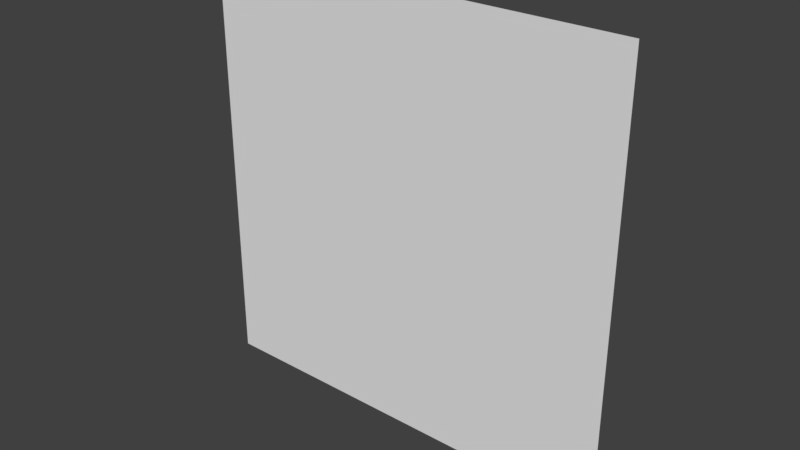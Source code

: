# Source: arc90right_-_export_0001.blend  (saved by Blender 2.78.0; exported with 4.5.12 LTS)
import bpy
from mathutils import Matrix  # noqa: F401  (used for matrix-valued properties, if any)

bpy.ops.wm.read_factory_settings(use_empty=True)
scene = bpy.context.scene
scene.name = 'Scene'

# ---- collections
col_collection_1 = bpy.data.collections.new('Collection 1'); scene.collection.children.link(col_collection_1)

# ---- materials (node trees are filled in below, after node groups)
mat_base = bpy.data.materials.new('base')
mat_base.alpha_threshold = 0.0
mat_base.use_transparent_shadow = False
mat_base.preview_render_type = 'CUBE'
mat_base.specular_color = (0.0, 0.0, 0.0)
mat_base.roughness = 0.5
mat_base.specular_intensity = 0.0
mat_fill = bpy.data.materials.new('fill')
mat_fill.alpha_threshold = 0.0
mat_fill.use_transparent_shadow = False
mat_fill.preview_render_type = 'CUBE'
mat_fill.specular_color = (0.0, 0.0, 0.0)
mat_fill.roughness = 0.5
mat_fill.specular_intensity = 0.0

# ---- material node trees

# ---- world
world_world = bpy.data.worlds.new('World'); scene.world = world_world
world_world.color = (0.05088, 0.05088, 0.05088)
world_world.use_sun_shadow = False
world_world.sun_shadow_jitter_overblur = 0.0
world_world.cycles.sampling_method = 'MANUAL'

# ---- meshes
me_plane_001 = bpy.data.meshes.new('Plane.001')
me_plane_001.from_pydata([(0.0, 8.742e-08, 0.0), (0.0, 0.0, -80.0), (80.0, 0.0, 0.0), (80.0, -8.742e-08, -80.0)], [], [(0, 1, 3, 2)])
_uv = me_plane_001.uv_layers.new(name='UVMap')
_uv.uv.foreach_set('vector', [1.192e-07, 1.0, 0.0, 1.192e-07, 1.0, 0.0, 1.0, 1.0])
me_plane_001.materials.append(mat_base)
me_plane_001.use_remesh_preserve_volume = False
me_plane_001.use_remesh_preserve_attributes = False
me_plane_001.use_mirror_vertex_groups = False
me_plane_001.update()
me_plane = bpy.data.meshes.new('Plane')
me_plane.from_pydata([(0.0, 8.742e-08, 0.0), (0.0, 0.0, -80.0), (80.0, 0.0, 0.0), (80.0, -8.742e-08, -80.0)], [], [(0, 1, 3, 2)])
_uv = me_plane.uv_layers.new(name='UVMap')
_uv.uv.foreach_set('vector', [0.5, 0.5, 0.5, 0.0, 1.0, 0.0, 1.0, 0.5])
me_plane.materials.append(mat_fill)
me_plane.use_remesh_preserve_volume = False
me_plane.use_remesh_preserve_attributes = False
me_plane.use_mirror_vertex_groups = False
me_plane.update()

# ---- objects
ob_base = bpy.data.objects.new('base', me_plane_001)
ob_fill = bpy.data.objects.new('fill', me_plane)

# ---- transforms, parenting, visibility, modifiers, constraints
ob_base.location = (0.0, 0.002, 0.0)
ob_base.lineart.crease_threshold = 0.0
ob_fill.location = (0.0, 0.0, 0.0)
ob_fill.lineart.crease_threshold = 0.0

# ---- collection membership
col_collection_1.objects.link(ob_base)
col_collection_1.objects.link(ob_fill)

# ---- scene / render settings (as saved in the file)
scene.frame_start = 1; scene.frame_end = 250; scene.frame_set(1)
scene.render.engine = 'BLENDER_EEVEE_NEXT'
scene.render.resolution_percentage = 50
scene.render.dither_intensity = 0.0
scene.cycles.use_denoising = False
scene.cycles.samples = 128
scene.cycles.sampling_pattern = 'TABULATED_SOBOL'
scene.cycles.light_sampling_threshold = 0.0
scene.cycles.use_adaptive_sampling = False
scene.cycles.use_light_tree = False
scene.cycles.blur_glossy = 0.0
scene.cycles.sample_clamp_indirect = 0.0
scene.view_settings.view_transform = 'Standard'
bpy.context.view_layer.update()

# ---- added for rendering (the .blend has no active camera and no usable light): camera, sun
cam_auto = bpy.data.cameras.new('AutoCamera')
cam_auto.lens = 50.0
cam_auto.sensor_width = 36.0
cam_auto.clip_end = 1837.08
ob_auto_camera = bpy.data.objects.new('AutoCamera', cam_auto)
scene.collection.objects.link(ob_auto_camera)
ob_auto_camera.location = (144.677, -125.612, 43.7418)
ob_auto_camera.rotation_euler = (1.09748, -7.21219e-08, 0.694738)
scene.camera = ob_auto_camera
light_auto_sun = bpy.data.lights.new('AutoSun', 'SUN')
light_auto_sun.energy = 3.0
light_auto_sun.angle = 0.0523599
ob_auto_sun = bpy.data.objects.new('AutoSun', light_auto_sun)
scene.collection.objects.link(ob_auto_sun)
ob_auto_sun.rotation_euler = (0.872665, 0.174533, 0.523599)
bpy.context.view_layer.update()
